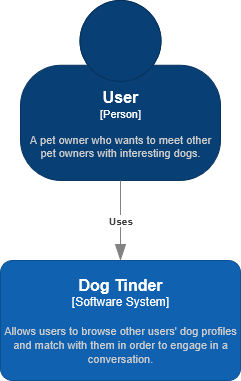

The diagram above was exported from draw.io. Its source (the exported page's mxGraphModel, read from the mxfile embedded in the PNG):
<mxGraphModel dx="1426" dy="779" grid="1" gridSize="10" guides="1" tooltips="1" connect="1" arrows="1" fold="1" page="1" pageScale="1" pageWidth="827" pageHeight="1169" math="0" shadow="0">
  <root>
    <mxCell id="0" />
    <mxCell id="1" parent="0" />
    <object placeholders="1" c4Name="User" c4Type="Person" c4Description="A pet owner who wants to meet other pet owners with interesting dogs." label="&lt;font style=&quot;font-size: 16px&quot;&gt;&lt;b&gt;%c4Name%&lt;/b&gt;&lt;/font&gt;&lt;div&gt;[%c4Type%]&lt;/div&gt;&lt;br&gt;&lt;div&gt;&lt;font style=&quot;font-size: 11px&quot;&gt;&lt;font color=&quot;#cccccc&quot;&gt;%c4Description%&lt;/font&gt;&lt;/div&gt;" id="l00olTxVvjg7KZnSnEW8-1">
      <mxCell style="html=1;fontSize=11;dashed=0;whiteSpace=wrap;fillColor=#083F75;strokeColor=#06315C;fontColor=#ffffff;shape=mxgraph.c4.person2;align=center;metaEdit=1;points=[[0.5,0,0],[1,0.5,0],[1,0.75,0],[0.75,1,0],[0.5,1,0],[0.25,1,0],[0,0.75,0],[0,0.5,0]];resizable=0;" vertex="1" parent="1">
        <mxGeometry x="314" y="20" width="200" height="180" as="geometry" />
      </mxCell>
    </object>
    <object placeholders="1" c4Name="Dog Tinder" c4Type="Software System" c4Description="Allows users to browse other users' dog profiles and match with them in order to engage in a conversation." label="&lt;font style=&quot;font-size: 16px&quot;&gt;&lt;b&gt;%c4Name%&lt;/b&gt;&lt;/font&gt;&lt;div&gt;[%c4Type%]&lt;/div&gt;&lt;br&gt;&lt;div&gt;&lt;font style=&quot;font-size: 11px&quot;&gt;&lt;font color=&quot;#cccccc&quot;&gt;%c4Description%&lt;/font&gt;&lt;/div&gt;" id="l00olTxVvjg7KZnSnEW8-2">
      <mxCell style="rounded=1;whiteSpace=wrap;html=1;labelBackgroundColor=none;fillColor=#1061B0;fontColor=#ffffff;align=center;arcSize=10;strokeColor=#0D5091;metaEdit=1;resizable=0;points=[[0.25,0,0],[0.5,0,0],[0.75,0,0],[1,0.25,0],[1,0.5,0],[1,0.75,0],[0.75,1,0],[0.5,1,0],[0.25,1,0],[0,0.75,0],[0,0.5,0],[0,0.25,0]];" vertex="1" parent="1">
        <mxGeometry x="294" y="280" width="240" height="120" as="geometry" />
      </mxCell>
    </object>
    <object placeholders="1" c4Type="Relationship" c4Description="Uses" label="&lt;div style=&quot;text-align: left&quot;&gt;&lt;div style=&quot;text-align: center&quot;&gt;&lt;b&gt;%c4Description%&lt;/b&gt;&lt;/div&gt;" id="l00olTxVvjg7KZnSnEW8-3">
      <mxCell style="endArrow=blockThin;html=1;fontSize=10;fontColor=#404040;strokeWidth=1;endFill=1;strokeColor=#828282;elbow=vertical;metaEdit=1;endSize=14;startSize=14;jumpStyle=arc;jumpSize=16;rounded=0;edgeStyle=orthogonalEdgeStyle;exitX=0.5;exitY=1;exitDx=0;exitDy=0;exitPerimeter=0;entryX=0.5;entryY=0;entryDx=0;entryDy=0;entryPerimeter=0;" edge="1" parent="1" source="l00olTxVvjg7KZnSnEW8-1" target="l00olTxVvjg7KZnSnEW8-2">
        <mxGeometry width="240" relative="1" as="geometry">
          <mxPoint x="290" y="300" as="sourcePoint" />
          <mxPoint x="530" y="300" as="targetPoint" />
        </mxGeometry>
      </mxCell>
    </object>
  </root>
</mxGraphModel>